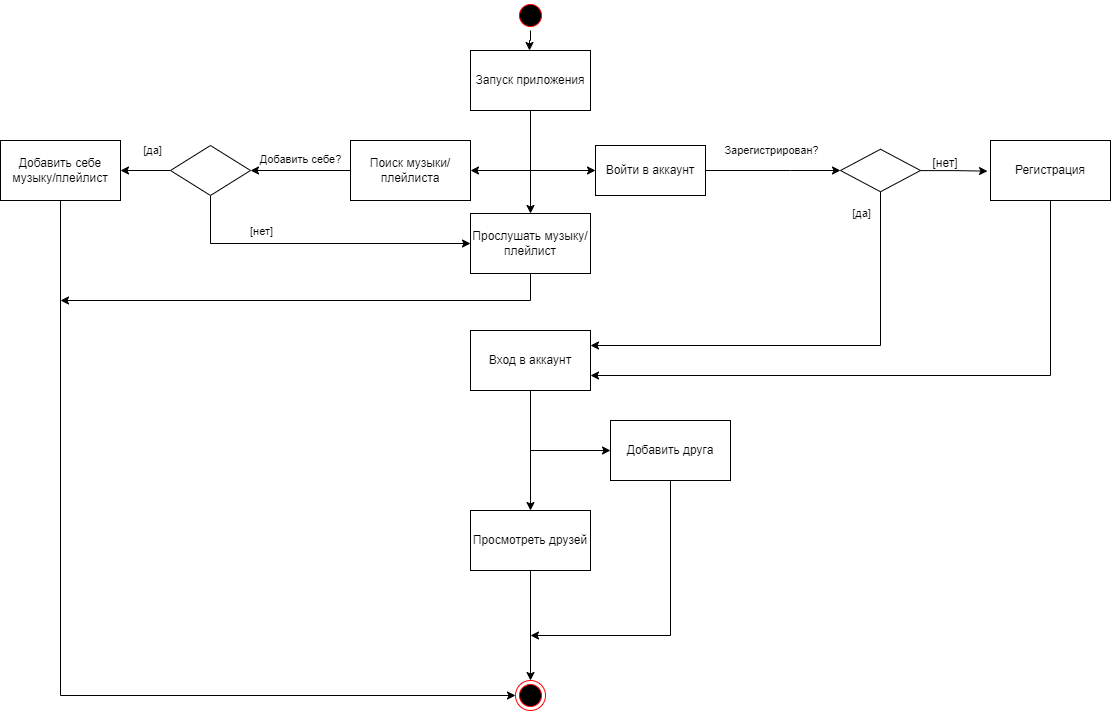

The diagram above was exported from draw.io. Its source (the exported page's mxGraphModel, read from the mxfile embedded in the PNG):
<mxGraphModel dx="1847" dy="542" grid="1" gridSize="10" guides="1" tooltips="1" connect="1" arrows="1" fold="1" page="1" pageScale="1" pageWidth="827" pageHeight="1169" math="0" shadow="0">
  <root>
    <mxCell id="0" />
    <mxCell id="1" parent="0" />
    <mxCell id="djCop25IqSu3friDqAW6-34" value="" style="edgeStyle=orthogonalEdgeStyle;rounded=0;orthogonalLoop=1;jettySize=auto;html=1;exitX=1;exitY=0.5;exitDx=0;exitDy=0;entryX=0;entryY=0.5;entryDx=0;entryDy=0;" parent="1" source="djCop25IqSu3friDqAW6-44" target="djCop25IqSu3friDqAW6-60" edge="1">
      <mxGeometry relative="1" as="geometry">
        <mxPoint x="376.32000000000016" y="381.35000000000014" as="sourcePoint" />
        <Array as="points">
          <mxPoint x="420" y="200" />
          <mxPoint x="420" y="200" />
        </Array>
        <mxPoint x="505.1254901960783" y="370.0666666666666" as="targetPoint" />
      </mxGeometry>
    </mxCell>
    <mxCell id="djCop25IqSu3friDqAW6-35" value="Зарегистрирован?" style="edgeLabel;html=1;align=center;verticalAlign=middle;resizable=0;points=[];" parent="djCop25IqSu3friDqAW6-34" connectable="0" vertex="1">
      <mxGeometry x="0.1849" y="2" relative="1" as="geometry">
        <mxPoint x="-15" y="-19" as="offset" />
      </mxGeometry>
    </mxCell>
    <mxCell id="djCop25IqSu3friDqAW6-36" style="edgeStyle=orthogonalEdgeStyle;rounded=0;orthogonalLoop=1;jettySize=auto;html=1;exitX=0.5;exitY=1;exitDx=0;exitDy=0;entryX=1;entryY=0.25;entryDx=0;entryDy=0;" parent="1" source="djCop25IqSu3friDqAW6-60" target="djCop25IqSu3friDqAW6-48" edge="1">
      <mxGeometry relative="1" as="geometry">
        <mxPoint x="200" y="530" as="targetPoint" />
        <Array as="points">
          <mxPoint x="510" y="375" />
        </Array>
        <mxPoint x="545" y="391.25" as="sourcePoint" />
      </mxGeometry>
    </mxCell>
    <mxCell id="djCop25IqSu3friDqAW6-37" value="" style="edgeStyle=orthogonalEdgeStyle;rounded=0;orthogonalLoop=1;jettySize=auto;html=1;entryX=1;entryY=0.5;entryDx=0;entryDy=0;" parent="1" source="djCop25IqSu3friDqAW6-40" target="djCop25IqSu3friDqAW6-57" edge="1">
      <mxGeometry relative="1" as="geometry">
        <mxPoint x="160" y="180" as="targetPoint" />
      </mxGeometry>
    </mxCell>
    <mxCell id="djCop25IqSu3friDqAW6-38" style="edgeStyle=orthogonalEdgeStyle;rounded=0;orthogonalLoop=1;jettySize=auto;html=1;entryX=0.5;entryY=0;entryDx=0;entryDy=0;" parent="1" source="djCop25IqSu3friDqAW6-40" target="djCop25IqSu3friDqAW6-43" edge="1">
      <mxGeometry relative="1" as="geometry" />
    </mxCell>
    <mxCell id="djCop25IqSu3friDqAW6-39" style="edgeStyle=orthogonalEdgeStyle;rounded=0;orthogonalLoop=1;jettySize=auto;html=1;entryX=0;entryY=0.5;entryDx=0;entryDy=0;" parent="1" source="djCop25IqSu3friDqAW6-40" target="djCop25IqSu3friDqAW6-44" edge="1">
      <mxGeometry relative="1" as="geometry">
        <Array as="points">
          <mxPoint x="160" y="200" />
        </Array>
      </mxGeometry>
    </mxCell>
    <mxCell id="djCop25IqSu3friDqAW6-40" value="Запуск приложения" style="rounded=0;whiteSpace=wrap;html=1;" parent="1" vertex="1">
      <mxGeometry x="100" y="80" width="120" height="60" as="geometry" />
    </mxCell>
    <mxCell id="djCop25IqSu3friDqAW6-41" style="edgeStyle=orthogonalEdgeStyle;rounded=0;orthogonalLoop=1;jettySize=auto;html=1;" parent="1" edge="1">
      <mxGeometry relative="1" as="geometry">
        <mxPoint x="159" y="80" as="targetPoint" />
        <Array as="points">
          <mxPoint x="160" y="70" />
        </Array>
        <mxPoint x="160" y="60" as="sourcePoint" />
      </mxGeometry>
    </mxCell>
    <mxCell id="djCop25IqSu3friDqAW6-42" style="edgeStyle=orthogonalEdgeStyle;rounded=0;orthogonalLoop=1;jettySize=auto;html=1;startArrow=none;startFill=0;endArrow=classic;endFill=1;" parent="1" source="djCop25IqSu3friDqAW6-43" edge="1">
      <mxGeometry relative="1" as="geometry">
        <mxPoint x="-310" y="330" as="targetPoint" />
        <Array as="points">
          <mxPoint x="160" y="330" />
          <mxPoint x="-310" y="330" />
        </Array>
      </mxGeometry>
    </mxCell>
    <mxCell id="djCop25IqSu3friDqAW6-43" value="Прослушать музыку/плейлист" style="whiteSpace=wrap;html=1;fillColor=rgb(255, 255, 255);strokeColor=rgb(0, 0, 0);fontColor=rgb(0, 0, 0);rounded=0;" parent="1" vertex="1">
      <mxGeometry x="100" y="243" width="120" height="60" as="geometry" />
    </mxCell>
    <mxCell id="djCop25IqSu3friDqAW6-44" value="Войти в аккаунт" style="html=1;whiteSpace=wrap;" parent="1" vertex="1">
      <mxGeometry x="225" y="175" width="110" height="50" as="geometry" />
    </mxCell>
    <mxCell id="djCop25IqSu3friDqAW6-45" style="edgeStyle=orthogonalEdgeStyle;rounded=0;orthogonalLoop=1;jettySize=auto;html=1;entryX=0.5;entryY=0;entryDx=0;entryDy=0;" parent="1" source="djCop25IqSu3friDqAW6-48" target="djCop25IqSu3friDqAW6-54" edge="1">
      <mxGeometry relative="1" as="geometry">
        <mxPoint x="160" y="460" as="targetPoint" />
      </mxGeometry>
    </mxCell>
    <mxCell id="djCop25IqSu3friDqAW6-47" style="edgeStyle=orthogonalEdgeStyle;rounded=0;orthogonalLoop=1;jettySize=auto;html=1;entryX=0;entryY=0.5;entryDx=0;entryDy=0;startArrow=none;startFill=0;endArrow=classic;endFill=1;" parent="1" source="djCop25IqSu3friDqAW6-48" target="djCop25IqSu3friDqAW6-52" edge="1">
      <mxGeometry relative="1" as="geometry">
        <Array as="points">
          <mxPoint x="160" y="480" />
        </Array>
      </mxGeometry>
    </mxCell>
    <mxCell id="djCop25IqSu3friDqAW6-48" value="Вход в аккаунт" style="whiteSpace=wrap;html=1;fillColor=rgb(255, 255, 255);strokeColor=rgb(0, 0, 0);fontColor=rgb(0, 0, 0);" parent="1" vertex="1">
      <mxGeometry x="100" y="360" width="120" height="60" as="geometry" />
    </mxCell>
    <mxCell id="djCop25IqSu3friDqAW6-51" style="edgeStyle=orthogonalEdgeStyle;rounded=0;orthogonalLoop=1;jettySize=auto;html=1;endArrow=classic;endFill=1;" parent="1" source="djCop25IqSu3friDqAW6-52" edge="1">
      <mxGeometry relative="1" as="geometry">
        <Array as="points">
          <mxPoint x="300" y="665" />
        </Array>
        <mxPoint x="160" y="665" as="targetPoint" />
      </mxGeometry>
    </mxCell>
    <mxCell id="djCop25IqSu3friDqAW6-52" value="Добавить друга" style="whiteSpace=wrap;html=1;fillColor=rgb(255, 255, 255);strokeColor=rgb(0, 0, 0);fontColor=rgb(0, 0, 0);" parent="1" vertex="1">
      <mxGeometry x="240" y="450" width="120" height="60" as="geometry" />
    </mxCell>
    <mxCell id="djCop25IqSu3friDqAW6-53" value="" style="edgeStyle=orthogonalEdgeStyle;rounded=0;orthogonalLoop=1;jettySize=auto;html=1;entryX=0.5;entryY=0;entryDx=0;entryDy=0;" parent="1" source="djCop25IqSu3friDqAW6-54" target="djCop25IqSu3friDqAW6-58" edge="1">
      <mxGeometry relative="1" as="geometry">
        <mxPoint x="160" y="640" as="targetPoint" />
      </mxGeometry>
    </mxCell>
    <mxCell id="djCop25IqSu3friDqAW6-54" value="Просмотреть друзей" style="whiteSpace=wrap;html=1;fillColor=rgb(255, 255, 255);strokeColor=rgb(0, 0, 0);fontColor=rgb(0, 0, 0);" parent="1" vertex="1">
      <mxGeometry x="100" y="540" width="120" height="60" as="geometry" />
    </mxCell>
    <mxCell id="djCop25IqSu3friDqAW6-55" value="" style="edgeStyle=orthogonalEdgeStyle;rounded=0;orthogonalLoop=1;jettySize=auto;html=1;startArrow=none;startFill=0;endArrow=classic;endFill=1;" parent="1" source="djCop25IqSu3friDqAW6-57" target="djCop25IqSu3friDqAW6-70" edge="1">
      <mxGeometry relative="1" as="geometry" />
    </mxCell>
    <mxCell id="djCop25IqSu3friDqAW6-56" value="Добавить себе?" style="edgeLabel;html=1;align=center;verticalAlign=middle;resizable=0;points=[];" parent="djCop25IqSu3friDqAW6-55" vertex="1" connectable="0">
      <mxGeometry x="0.2911" y="1" relative="1" as="geometry">
        <mxPoint x="14" y="-13" as="offset" />
      </mxGeometry>
    </mxCell>
    <mxCell id="djCop25IqSu3friDqAW6-57" value="Поиск музыки/плейлиста" style="whiteSpace=wrap;html=1;fillColor=rgb(255, 255, 255);strokeColor=rgb(0, 0, 0);fontColor=rgb(0, 0, 0);rounded=0;" parent="1" vertex="1">
      <mxGeometry x="-20" y="170" width="120" height="60" as="geometry" />
    </mxCell>
    <mxCell id="djCop25IqSu3friDqAW6-58" value="" style="ellipse;html=1;shape=endState;fillColor=#000000;strokeColor=#ff0000;" parent="1" vertex="1">
      <mxGeometry x="145" y="710" width="30" height="30" as="geometry" />
    </mxCell>
    <mxCell id="djCop25IqSu3friDqAW6-59" style="edgeStyle=orthogonalEdgeStyle;rounded=0;orthogonalLoop=1;jettySize=auto;html=1;entryX=-0.025;entryY=0.511;entryDx=0;entryDy=0;entryPerimeter=0;" parent="1" source="djCop25IqSu3friDqAW6-60" target="djCop25IqSu3friDqAW6-62" edge="1">
      <mxGeometry relative="1" as="geometry" />
    </mxCell>
    <mxCell id="djCop25IqSu3friDqAW6-60" value="" style="rhombus;whiteSpace=wrap;html=1;fillColor=rgb(255, 255, 255);strokeColor=rgb(0, 0, 0);fontColor=rgb(0, 0, 0);" parent="1" vertex="1">
      <mxGeometry x="470" y="178.75" width="80" height="42.5" as="geometry" />
    </mxCell>
    <mxCell id="djCop25IqSu3friDqAW6-61" style="edgeStyle=orthogonalEdgeStyle;rounded=0;orthogonalLoop=1;jettySize=auto;html=1;entryX=1;entryY=0.75;entryDx=0;entryDy=0;" parent="1" source="djCop25IqSu3friDqAW6-62" target="djCop25IqSu3friDqAW6-48" edge="1">
      <mxGeometry relative="1" as="geometry">
        <Array as="points">
          <mxPoint x="680" y="405" />
        </Array>
      </mxGeometry>
    </mxCell>
    <mxCell id="djCop25IqSu3friDqAW6-62" value="Регистрация" style="whiteSpace=wrap;html=1;fillColor=rgb(255, 255, 255);strokeColor=rgb(0, 0, 0);fontColor=rgb(0, 0, 0);" parent="1" vertex="1">
      <mxGeometry x="620" y="170" width="120" height="60" as="geometry" />
    </mxCell>
    <mxCell id="djCop25IqSu3friDqAW6-63" value="[нет]" style="text;html=1;strokeColor=none;fillColor=none;align=center;verticalAlign=middle;whiteSpace=wrap;rounded=0;" parent="1" vertex="1">
      <mxGeometry x="550" y="187.5" width="50" height="10" as="geometry" />
    </mxCell>
    <mxCell id="djCop25IqSu3friDqAW6-64" value="[да]" style="edgeLabel;html=1;align=center;verticalAlign=middle;resizable=0;points=[];" parent="1" connectable="0" vertex="1">
      <mxGeometry x="490.00333333333356" y="242.9966666666666" as="geometry" />
    </mxCell>
    <mxCell id="djCop25IqSu3friDqAW6-65" value="" style="ellipse;html=1;shape=startState;fillColor=#000000;strokeColor=#ff0000;" parent="1" vertex="1">
      <mxGeometry x="145" y="30" width="30" height="30" as="geometry" />
    </mxCell>
    <mxCell id="djCop25IqSu3friDqAW6-66" value="" style="edgeStyle=orthogonalEdgeStyle;rounded=0;orthogonalLoop=1;jettySize=auto;html=1;startArrow=none;startFill=0;endArrow=classic;endFill=1;" parent="1" source="djCop25IqSu3friDqAW6-70" target="djCop25IqSu3friDqAW6-72" edge="1">
      <mxGeometry relative="1" as="geometry" />
    </mxCell>
    <mxCell id="djCop25IqSu3friDqAW6-67" value="[да]" style="edgeLabel;html=1;align=center;verticalAlign=middle;resizable=0;points=[];" parent="djCop25IqSu3friDqAW6-66" vertex="1" connectable="0">
      <mxGeometry x="-0.3032" relative="1" as="geometry">
        <mxPoint x="-2" y="-21" as="offset" />
      </mxGeometry>
    </mxCell>
    <mxCell id="djCop25IqSu3friDqAW6-68" style="edgeStyle=orthogonalEdgeStyle;rounded=0;orthogonalLoop=1;jettySize=auto;html=1;entryX=0;entryY=0.5;entryDx=0;entryDy=0;startArrow=none;startFill=0;endArrow=classic;endFill=1;" parent="1" source="djCop25IqSu3friDqAW6-70" target="djCop25IqSu3friDqAW6-43" edge="1">
      <mxGeometry relative="1" as="geometry">
        <Array as="points">
          <mxPoint x="-160" y="273" />
        </Array>
      </mxGeometry>
    </mxCell>
    <mxCell id="djCop25IqSu3friDqAW6-69" value="[нет]" style="edgeLabel;html=1;align=center;verticalAlign=middle;resizable=0;points=[];" parent="djCop25IqSu3friDqAW6-68" vertex="1" connectable="0">
      <mxGeometry x="-0.3644" y="-1" relative="1" as="geometry">
        <mxPoint y="-14" as="offset" />
      </mxGeometry>
    </mxCell>
    <mxCell id="djCop25IqSu3friDqAW6-70" value="" style="rhombus;whiteSpace=wrap;html=1;fillColor=rgb(255, 255, 255);strokeColor=rgb(0, 0, 0);fontColor=rgb(0, 0, 0);rounded=0;" parent="1" vertex="1">
      <mxGeometry x="-200" y="175" width="80" height="50" as="geometry" />
    </mxCell>
    <mxCell id="djCop25IqSu3friDqAW6-71" style="edgeStyle=orthogonalEdgeStyle;rounded=0;orthogonalLoop=1;jettySize=auto;html=1;entryX=0;entryY=0.5;entryDx=0;entryDy=0;startArrow=none;startFill=0;endArrow=classic;endFill=1;" parent="1" source="djCop25IqSu3friDqAW6-72" target="djCop25IqSu3friDqAW6-58" edge="1">
      <mxGeometry relative="1" as="geometry">
        <Array as="points">
          <mxPoint x="-310" y="725" />
        </Array>
      </mxGeometry>
    </mxCell>
    <mxCell id="djCop25IqSu3friDqAW6-72" value="Добавить себе музыку/плейлист" style="whiteSpace=wrap;html=1;fillColor=rgb(255, 255, 255);strokeColor=rgb(0, 0, 0);fontColor=rgb(0, 0, 0);rounded=0;" parent="1" vertex="1">
      <mxGeometry x="-370" y="170" width="120" height="60" as="geometry" />
    </mxCell>
  </root>
</mxGraphModel>